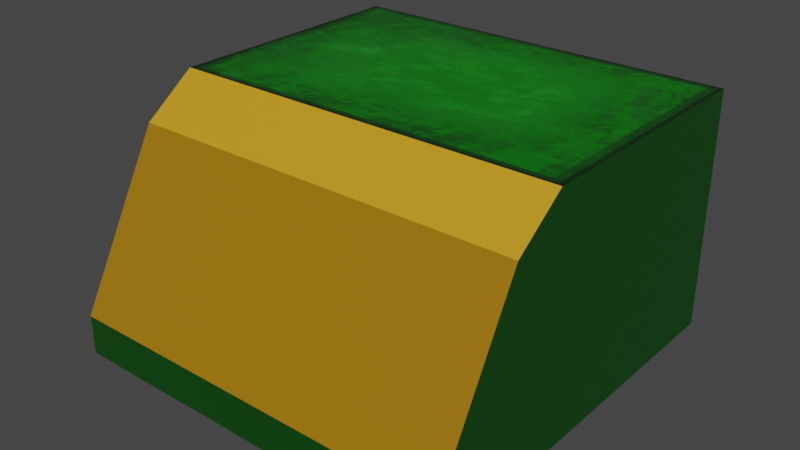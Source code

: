 # Source: Tile_Hill_Side.blend  (saved by Blender 2.82.7; exported with 4.5.12 LTS)
import bpy
from mathutils import Matrix  # noqa: F401  (used for matrix-valued properties, if any)

bpy.ops.wm.read_factory_settings(use_empty=True)
scene = bpy.context.scene
scene.name = 'Scene'

# ---- collections
col_collection = bpy.data.collections.new('Collection'); scene.collection.children.link(col_collection)

# ---- images (referenced by path relative to the original .blend; pixels are not part of the script)
import os
ASSET_DIR = os.environ.get("B2B_ASSET_DIR", "")  # directory of the original .blend (textures are referenced by path, not embedded)
HERE = os.path.dirname(os.path.abspath(__file__))  # packed textures are extracted next to this script under _unpacked/

def load_image(name, relpath, width, height, colorspace="sRGB"):
    """Load a texture the original file referenced (path relative to the .blend, or extracted next to this script)."""
    p = next((c for c in (os.path.join(HERE, relpath), os.path.join(ASSET_DIR, relpath)) if relpath and os.path.exists(c)), "")
    if p:
        img = bpy.data.images.load(p, check_existing=True)
        img.name = name
    else:  # same state as the original file: an image datablock whose file is absent (Cycles renders it pink)
        img = bpy.data.images.new(name, width, height)
        img.source = "FILE"
        img.filepath = "//" + (relpath or name)
    img.colorspace_settings.name = colorspace
    return img
img_tile_texture_png = load_image('Tile_Texture.png', '_unpacked/Tile_Texture.13f1c5be.png', 947, 500, 'sRGB')

# ---- materials (node trees are filled in below, after node groups)
mat_material = bpy.data.materials.new('Material')
mat_material.alpha_threshold = 0.0
mat_material.use_transparent_shadow = False
mat_material.line_color = (0.0, 0.0, 0.0, 1.0)

# ---- material node trees
mat_material.use_nodes = True; mat_material.node_tree.nodes.clear()
_N = mat_material.node_tree.nodes; _L = mat_material.node_tree.links
n0 = _N.new('ShaderNodeOutputMaterial'); n0.name = 'Material Output'; n0.location = (300, 300)
n1 = _N.new('ShaderNodeBsdfPrincipled'); n1.name = 'Principled BSDF'; n1.location = (10, 300)
n1.distribution = 'GGX'
n1.subsurface_method = 'BURLEY'
n1.inputs[2].default_value = 0.4
n1.inputs[3].default_value = 1.45
n1.inputs[27].default_value = (0.0, 0.0, 0.0, 1.0)
n1.inputs[28].default_value = 1.0
n2 = _N.new('ShaderNodeTexImage'); n2.name = 'Image Texture'; n2.location = (-280, 280)
n2.image = img_tile_texture_png
_L.new(n1.outputs[0], n0.inputs[0])
_L.new(n2.outputs[0], n1.inputs[0])
n0.is_active_output = True

# ---- world
world_world = bpy.data.worlds.new('World'); scene.world = world_world
world_world.use_nodes = True; world_world.node_tree.nodes.clear()
_N = world_world.node_tree.nodes; _L = world_world.node_tree.links
n0 = _N.new('ShaderNodeOutputWorld'); n0.name = 'World Output'; n0.location = (300, 300)
n1 = _N.new('ShaderNodeBackground'); n1.name = 'Background'; n1.location = (10, 300)
n1.inputs[0].default_value = (0.05088, 0.05088, 0.05088, 1.0)
_L.new(n1.outputs[0], n0.inputs[0])
n0.is_active_output = True
world_world.color = (0.05088, 0.05088, 0.05088)
world_world.use_sun_shadow = False
world_world.sun_shadow_jitter_overblur = 0.0

# ---- meshes
me_cube = bpy.data.meshes.new('Cube')
me_cube.from_pydata([(-1.0, -1.0, -0.6), (-1.0, 1.0, -0.6), (1.0, -1.0, -0.6), (1.0, 1.0, -0.6), (1.0, 1.0, 0.6), (1.0, -1.0, -0.4), (-1.0, 1.0, 0.6), (-1.0, -1.0, -0.4), (-1.0, -0.5, -0.6), (1.0, -0.5, -0.6), (1.0, -0.5597, 0.4091), (1.0, -0.3, 0.6), (1.0, -0.5, 0.4), (-1.0, -0.3, 0.6), (-1.0, -0.5597, 0.4091), (-1.0, -0.5, 0.4)], [], [(9, 12, 10, 5, 2), (2, 5, 7, 0), (8, 9, 2, 0), (0, 7, 14, 15, 8), (1, 6, 4, 3), (8, 15, 13, 6, 1), (14, 7, 5, 10), (1, 3, 9, 8), (3, 4, 11, 12, 9), (10, 12, 11), (13, 15, 14), (10, 11, 13, 14), (6, 13, 11, 4)])
_uv = me_cube.uv_layers.new(name='UVMap')
_uv.uv.foreach_set('vector', [0.6447, 0.9197, 0.6442, 0.9197, 0.6442, 0.9198, 0.6446, 0.9202, 0.6447, 0.9202, 0.6441, 0.9208, 0.6441, 0.9206, 0.643, 0.9206, 0.643, 0.9208, 0.643, 0.9214, 0.6441, 0.9214, 0.6441, 0.9208, 0.643, 0.9208, 0.6424, 0.9202, 0.6425, 0.9202, 0.6429, 0.9198, 0.6429, 0.9197, 0.6424, 0.9197, 0.643, 0.917, 0.643, 0.9181, 0.6441, 0.9181, 0.6441, 0.917, 0.6424, 0.9197, 0.6429, 0.9197, 0.643, 0.9195, 0.643, 0.9181, 0.6424, 0.9181, 0.5624, 0.1157, 0.5624, 0.12, 0.5684, 0.12, 0.5684, 0.1157, 0.643, 0.923, 0.6441, 0.923, 0.6441, 0.9214, 0.643, 0.9214, 0.6447, 0.9181, 0.6441, 0.9181, 0.6441, 0.9195, 0.6442, 0.9197, 0.6447, 0.9197, 0.6442, 0.9198, 0.6442, 0.9197, 0.6441, 0.9195, 0.643, 0.9195, 0.6429, 0.9197, 0.6429, 0.9198, 0.7292, 0.1272, 0.7292, 0.1239, 0.7184, 0.1239, 0.7184, 0.1272, 0.0003135, 0.0005389, 0.0003135, 1.001, 0.5277, 0.9991, 0.527, 0.001169])
me_cube.materials.append(mat_material)
me_cube.use_remesh_preserve_volume = False
me_cube.use_remesh_preserve_attributes = False
me_cube.use_mirror_vertex_groups = False
me_cube.update()

# ---- objects
ob_cube = bpy.data.objects.new('Cube', me_cube)

# ---- transforms, parenting, visibility, modifiers, constraints
ob_cube.location = (0.0, 0.0, 0.0)
ob_cube.scale = (0.5, 0.5, 0.5)
ob_cube.lock_rotations_4d = False
ob_cube.empty_display_type = 'ARROWS'
ob_cube.lineart.crease_threshold = 0.0

# ---- collection membership
col_collection.objects.link(ob_cube)

# ---- scene / render settings (as saved in the file)
scene.frame_start = 1; scene.frame_end = 250; scene.frame_set(1)
scene.render.engine = 'BLENDER_EEVEE_NEXT'
scene.cycles.use_denoising = False
scene.cycles.samples = 128
scene.cycles.sampling_pattern = 'TABULATED_SOBOL'
scene.cycles.use_adaptive_sampling = False
scene.cycles.use_light_tree = False
scene.view_settings.view_transform = 'Filmic'
bpy.context.view_layer.update()

# ---- added for rendering (the .blend has no active camera and no usable light): camera, sun
cam_auto = bpy.data.cameras.new('AutoCamera')
cam_auto.lens = 50.0
cam_auto.sensor_width = 36.0
cam_auto.clip_end = 1000.0
ob_auto_camera = bpy.data.objects.new('AutoCamera', cam_auto)
scene.collection.objects.link(ob_auto_camera)
ob_auto_camera.location = (1.42136, -1.70563, 1.13709)
ob_auto_camera.rotation_euler = (1.09748, -7.21219e-08, 0.694738)
scene.camera = ob_auto_camera
light_auto_sun = bpy.data.lights.new('AutoSun', 'SUN')
light_auto_sun.energy = 3.0
light_auto_sun.angle = 0.0523599
ob_auto_sun = bpy.data.objects.new('AutoSun', light_auto_sun)
scene.collection.objects.link(ob_auto_sun)
ob_auto_sun.rotation_euler = (0.872665, 0.174533, 0.523599)
bpy.context.view_layer.update()
